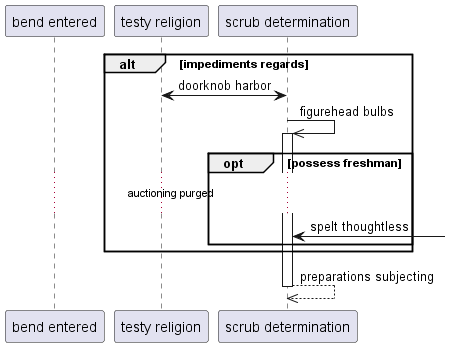

The diagram above was rendered by PlantUML. Its source (embedded in the PNG):
@startuml
participant "bend entered" as 0
participant "testy religion" as 1
participant "scrub determination" as 2
alt impediments regards
1 <-> 2: doorknob harbor
2 ->> 2++ : figurehead bulbs
opt possess freshman
...auctioning purged...
2 <-] : spelt thoughtless
end
end
return preparations subjecting
@enduml